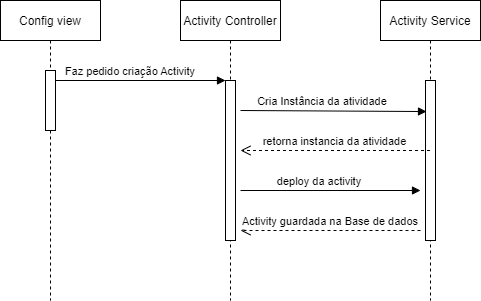

The diagram above was exported from draw.io. Its source (the exported page's mxGraphModel, read from the mxfile embedded in the PNG):
<mxGraphModel dx="1434" dy="707" grid="1" gridSize="10" guides="1" tooltips="1" connect="1" arrows="1" fold="1" page="1" pageScale="1" pageWidth="850" pageHeight="1100" math="0" shadow="0">
  <root>
    <mxCell id="0" />
    <mxCell id="1" parent="0" />
    <mxCell id="3nuBFxr9cyL0pnOWT2aG-1" value="Config view" style="shape=umlLifeline;perimeter=lifelinePerimeter;container=1;collapsible=0;recursiveResize=0;rounded=0;shadow=0;strokeWidth=1;" parent="1" vertex="1">
      <mxGeometry x="120" y="80" width="100" height="300" as="geometry" />
    </mxCell>
    <mxCell id="3nuBFxr9cyL0pnOWT2aG-2" value="" style="points=[];perimeter=orthogonalPerimeter;rounded=0;shadow=0;strokeWidth=1;" parent="3nuBFxr9cyL0pnOWT2aG-1" vertex="1">
      <mxGeometry x="45" y="70" width="10" height="60" as="geometry" />
    </mxCell>
    <mxCell id="3nuBFxr9cyL0pnOWT2aG-5" value="Activity Controller" style="shape=umlLifeline;perimeter=lifelinePerimeter;container=1;collapsible=0;recursiveResize=0;rounded=0;shadow=0;strokeWidth=1;" parent="1" vertex="1">
      <mxGeometry x="300" y="80" width="100" height="300" as="geometry" />
    </mxCell>
    <mxCell id="3nuBFxr9cyL0pnOWT2aG-6" value="" style="points=[];perimeter=orthogonalPerimeter;rounded=0;shadow=0;strokeWidth=1;" parent="3nuBFxr9cyL0pnOWT2aG-5" vertex="1">
      <mxGeometry x="45" y="80" width="10" height="160" as="geometry" />
    </mxCell>
    <mxCell id="3nuBFxr9cyL0pnOWT2aG-8" value="Faz pedido criação Activity" style="verticalAlign=bottom;endArrow=block;entryX=0;entryY=0;shadow=0;strokeWidth=1;" parent="1" source="3nuBFxr9cyL0pnOWT2aG-2" target="3nuBFxr9cyL0pnOWT2aG-6" edge="1">
      <mxGeometry x="-0.1176" relative="1" as="geometry">
        <mxPoint x="275" y="160" as="sourcePoint" />
        <mxPoint as="offset" />
      </mxGeometry>
    </mxCell>
    <mxCell id="lKdYi0HBKBf5O6ZYTpyO-1" value="Activity Service" style="shape=umlLifeline;perimeter=lifelinePerimeter;container=1;collapsible=0;recursiveResize=0;rounded=0;shadow=0;strokeWidth=1;" parent="1" vertex="1">
      <mxGeometry x="500" y="80" width="100" height="300" as="geometry" />
    </mxCell>
    <mxCell id="lKdYi0HBKBf5O6ZYTpyO-2" value="" style="points=[];perimeter=orthogonalPerimeter;rounded=0;shadow=0;strokeWidth=1;" parent="lKdYi0HBKBf5O6ZYTpyO-1" vertex="1">
      <mxGeometry x="45" y="80" width="10" height="160" as="geometry" />
    </mxCell>
    <mxCell id="lKdYi0HBKBf5O6ZYTpyO-5" value="deploy da activity" style="verticalAlign=bottom;endArrow=block;shadow=0;strokeWidth=1;" parent="lKdYi0HBKBf5O6ZYTpyO-1" edge="1">
      <mxGeometry x="-0.1176" relative="1" as="geometry">
        <mxPoint x="-140" y="190" as="sourcePoint" />
        <mxPoint x="40" y="190" as="targetPoint" />
        <mxPoint as="offset" />
      </mxGeometry>
    </mxCell>
    <mxCell id="lKdYi0HBKBf5O6ZYTpyO-4" value="retorna instancia da atividade" style="verticalAlign=bottom;endArrow=open;dashed=1;endSize=8;shadow=0;strokeWidth=1;" parent="1" source="lKdYi0HBKBf5O6ZYTpyO-1" edge="1">
      <mxGeometry relative="1" as="geometry">
        <mxPoint x="360" y="230" as="targetPoint" />
        <mxPoint x="355" y="321.9999999999998" as="sourcePoint" />
      </mxGeometry>
    </mxCell>
    <mxCell id="lKdYi0HBKBf5O6ZYTpyO-6" value="Activity guardada na Base de dados" style="verticalAlign=bottom;endArrow=open;dashed=1;endSize=8;shadow=0;strokeWidth=1;" parent="1" edge="1">
      <mxGeometry relative="1" as="geometry">
        <mxPoint x="360" y="310" as="targetPoint" />
        <mxPoint x="540" y="310" as="sourcePoint" />
        <mxPoint as="offset" />
      </mxGeometry>
    </mxCell>
    <mxCell id="lKdYi0HBKBf5O6ZYTpyO-3" value="Cria Instância da atividade" style="verticalAlign=bottom;endArrow=block;shadow=0;strokeWidth=1;entryX=0.1;entryY=0.194;entryDx=0;entryDy=0;entryPerimeter=0;" parent="1" target="lKdYi0HBKBf5O6ZYTpyO-2" edge="1">
      <mxGeometry x="-0.1176" relative="1" as="geometry">
        <mxPoint x="360" y="190" as="sourcePoint" />
        <mxPoint x="540" y="190" as="targetPoint" />
        <mxPoint as="offset" />
      </mxGeometry>
    </mxCell>
  </root>
</mxGraphModel>